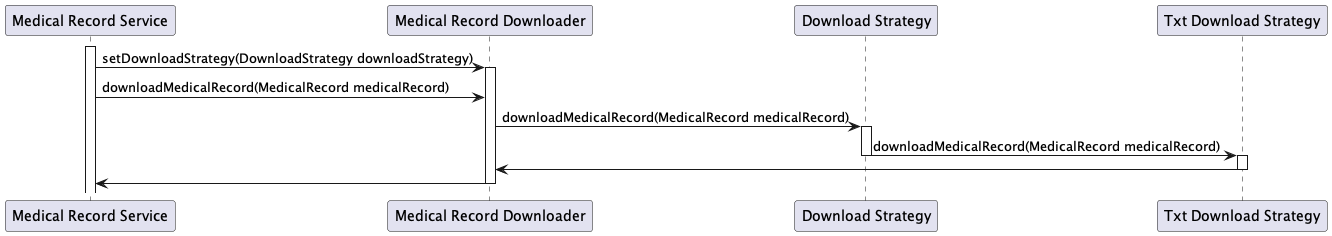

The diagram above was rendered by PlantUML. Its source (embedded in the PNG):
@startuml TxtDownloaderStrategy
participant "Medical Record Service" as Service
participant "Medical Record Downloader" as Downloader
participant "Download Strategy" as Strategy
participant "Txt Download Strategy" as Txt

activate Service
Service -> Downloader : setDownloadStrategy(DownloadStrategy downloadStrategy)
activate Downloader
Service -> Downloader : downloadMedicalRecord(MedicalRecord medicalRecord)
Downloader -> Strategy : downloadMedicalRecord(MedicalRecord medicalRecord)
activate Strategy
Strategy -> Txt : downloadMedicalRecord(MedicalRecord medicalRecord)
deactivate Strategy
activate Txt
Txt -> Downloader
deactivate Txt
Downloader -> Service
deactivate Downloader

@enduml